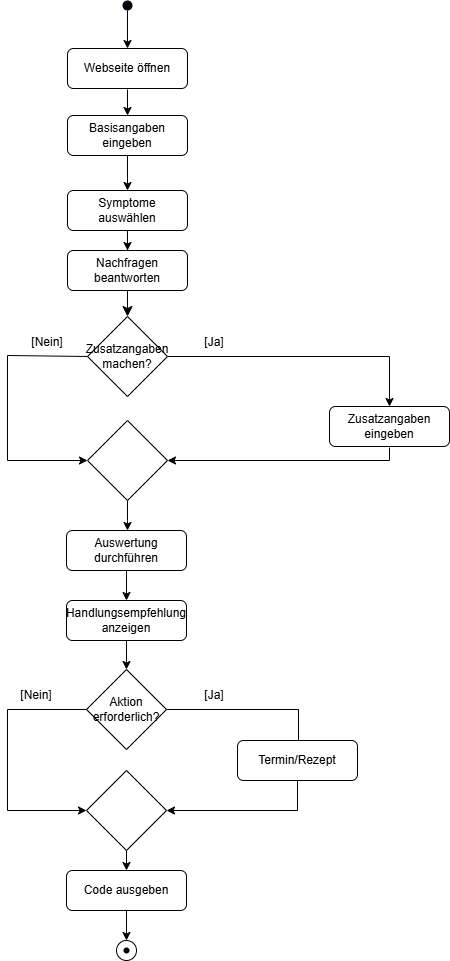

The diagram above was exported from draw.io. Its source (the exported page's mxGraphModel, read from the mxfile embedded in the PNG):
<mxGraphModel dx="1621" dy="1089" grid="1" gridSize="10" guides="1" tooltips="1" connect="1" arrows="1" fold="1" page="0" pageScale="1" pageWidth="827" pageHeight="1169" math="0" shadow="0">
  <root>
    <mxCell id="0" />
    <mxCell id="1" parent="0" />
    <mxCell id="ZUN-BisuBhu6GFyT02ay-2" parent="1" style="rounded=1;whiteSpace=wrap;html=1;fontSize=12;glass=0;strokeWidth=1;shadow=0;" value="Webseite öffnen" vertex="1">
      <mxGeometry height="40" width="120" x="-220" y="-132" as="geometry" />
    </mxCell>
    <mxCell id="ZUN-BisuBhu6GFyT02ay-3" edge="1" parent="1" source="ZUN-BisuBhu6GFyT02ay-4" style="edgeStyle=orthogonalEdgeStyle;rounded=0;orthogonalLoop=1;jettySize=auto;html=1;exitX=0.5;exitY=1;exitDx=0;exitDy=0;entryX=0.5;entryY=0;entryDx=0;entryDy=0;" target="ZUN-BisuBhu6GFyT02ay-2">
      <mxGeometry relative="1" as="geometry" />
    </mxCell>
    <mxCell id="ZUN-BisuBhu6GFyT02ay-4" parent="1" style="shape=ellipse;fillColor=#000308;strokeColor=none;html=1;sketch=0;" value="" vertex="1">
      <mxGeometry height="10" width="10" x="-165" y="-180" as="geometry" />
    </mxCell>
    <mxCell id="ZUN-BisuBhu6GFyT02ay-5" parent="1" style="rounded=1;whiteSpace=wrap;html=1;fontSize=12;glass=0;strokeWidth=1;shadow=0;" value="Basisangaben eingeben" vertex="1">
      <mxGeometry height="40" width="120" x="-220" y="-65" as="geometry" />
    </mxCell>
    <mxCell id="ZUN-BisuBhu6GFyT02ay-6" edge="1" parent="1" source="ZUN-BisuBhu6GFyT02ay-7" style="edgeStyle=orthogonalEdgeStyle;rounded=0;orthogonalLoop=1;jettySize=auto;html=1;entryX=0.5;entryY=0;entryDx=0;entryDy=0;" target="ZUN-BisuBhu6GFyT02ay-9">
      <mxGeometry relative="1" as="geometry" />
    </mxCell>
    <mxCell id="ZUN-BisuBhu6GFyT02ay-7" parent="1" style="rounded=1;whiteSpace=wrap;html=1;fontSize=12;glass=0;strokeWidth=1;shadow=0;" value="Symptome auswählen" vertex="1">
      <mxGeometry height="40" width="120" x="-220" y="10" as="geometry" />
    </mxCell>
    <mxCell id="ZUN-BisuBhu6GFyT02ay-8" edge="1" parent="1" source="ZUN-BisuBhu6GFyT02ay-5" style="edgeStyle=orthogonalEdgeStyle;rounded=0;orthogonalLoop=1;jettySize=auto;html=1;entryX=0.5;entryY=0;entryDx=0;entryDy=0;" target="ZUN-BisuBhu6GFyT02ay-7">
      <mxGeometry relative="1" as="geometry" />
    </mxCell>
    <mxCell id="4bzyUK9v-BWBWNn3_DYH-10" edge="1" parent="1" source="ZUN-BisuBhu6GFyT02ay-9" style="edgeStyle=none;curved=1;rounded=0;orthogonalLoop=1;jettySize=auto;html=1;exitX=0.5;exitY=1;exitDx=0;exitDy=0;entryX=0.5;entryY=0;entryDx=0;entryDy=0;fontSize=12;startSize=8;endSize=8;" target="4bzyUK9v-BWBWNn3_DYH-6">
      <mxGeometry relative="1" as="geometry" />
    </mxCell>
    <mxCell id="ZUN-BisuBhu6GFyT02ay-9" parent="1" style="rounded=1;whiteSpace=wrap;html=1;fontSize=12;glass=0;strokeWidth=1;shadow=0;" value="Nachfragen beantworten" vertex="1">
      <mxGeometry height="40" width="120" x="-220" y="70" as="geometry" />
    </mxCell>
    <mxCell id="ZUN-BisuBhu6GFyT02ay-10" edge="1" parent="1" style="edgeStyle=orthogonalEdgeStyle;rounded=0;orthogonalLoop=1;jettySize=auto;html=1;entryX=0.5;entryY=0;entryDx=0;entryDy=0;" target="ZUN-BisuBhu6GFyT02ay-5">
      <mxGeometry relative="1" as="geometry">
        <mxPoint x="-160" y="-91" as="sourcePoint" />
      </mxGeometry>
    </mxCell>
    <mxCell id="wWXRcPtXVbDuPhaprELx-1" parent="1" style="ellipse;whiteSpace=wrap;html=1;aspect=fixed;" value="" vertex="1">
      <mxGeometry height="20" width="20" x="-171" y="760" as="geometry" />
    </mxCell>
    <mxCell id="wWXRcPtXVbDuPhaprELx-2" edge="1" parent="1" source="4bzyUK9v-BWBWNn3_DYH-9" style="edgeStyle=orthogonalEdgeStyle;rounded=0;orthogonalLoop=1;jettySize=auto;html=1;exitX=0.5;exitY=1;exitDx=0;exitDy=0;">
      <mxGeometry relative="1" as="geometry">
        <Array as="points">
          <mxPoint x="-160" y="340" />
          <mxPoint x="-160" y="340" />
        </Array>
        <mxPoint x="-163" y="292" as="sourcePoint" />
        <mxPoint x="-160" y="350" as="targetPoint" />
      </mxGeometry>
    </mxCell>
    <mxCell id="wWXRcPtXVbDuPhaprELx-3" edge="1" parent="1" source="wWXRcPtXVbDuPhaprELx-4" style="edgeStyle=orthogonalEdgeStyle;rounded=0;orthogonalLoop=1;jettySize=auto;html=1;exitX=0.5;exitY=1;exitDx=0;exitDy=0;entryX=0.5;entryY=0;entryDx=0;entryDy=0;" target="wWXRcPtXVbDuPhaprELx-6">
      <mxGeometry relative="1" as="geometry" />
    </mxCell>
    <mxCell id="wWXRcPtXVbDuPhaprELx-4" parent="1" style="rounded=1;whiteSpace=wrap;html=1;fontSize=12;glass=0;strokeWidth=1;shadow=0;" value="Auswertung durchführen" vertex="1">
      <mxGeometry height="40" width="120" x="-221" y="350" as="geometry" />
    </mxCell>
    <mxCell id="wWXRcPtXVbDuPhaprELx-5" edge="1" parent="1" source="wWXRcPtXVbDuPhaprELx-6" style="edgeStyle=orthogonalEdgeStyle;rounded=0;orthogonalLoop=1;jettySize=auto;html=1;entryX=0.5;entryY=0;entryDx=0;entryDy=0;" target="wWXRcPtXVbDuPhaprELx-11">
      <mxGeometry relative="1" as="geometry" />
    </mxCell>
    <mxCell id="wWXRcPtXVbDuPhaprELx-6" parent="1" style="rounded=1;whiteSpace=wrap;html=1;fontSize=12;glass=0;strokeWidth=1;shadow=0;" value="Handlungsempfehlung anzeigen" vertex="1">
      <mxGeometry height="40" width="120" x="-221" y="420" as="geometry" />
    </mxCell>
    <mxCell id="wWXRcPtXVbDuPhaprELx-7" edge="1" parent="1" source="wWXRcPtXVbDuPhaprELx-8" style="edgeStyle=orthogonalEdgeStyle;rounded=0;orthogonalLoop=1;jettySize=auto;html=1;">
      <mxGeometry relative="1" as="geometry">
        <mxPoint x="-161" y="760" as="targetPoint" />
      </mxGeometry>
    </mxCell>
    <mxCell id="wWXRcPtXVbDuPhaprELx-8" parent="1" style="rounded=1;whiteSpace=wrap;html=1;fontSize=12;glass=0;strokeWidth=1;shadow=0;" value="Code ausgeben" vertex="1">
      <mxGeometry height="40" width="120" x="-221" y="690" as="geometry" />
    </mxCell>
    <mxCell id="wWXRcPtXVbDuPhaprELx-9" edge="1" parent="1" source="wWXRcPtXVbDuPhaprELx-11" style="edgeStyle=orthogonalEdgeStyle;rounded=0;orthogonalLoop=1;jettySize=auto;html=1;entryX=0;entryY=0.5;entryDx=0;entryDy=0;exitX=0;exitY=0.5;exitDx=0;exitDy=0;" target="wWXRcPtXVbDuPhaprELx-17">
      <mxGeometry relative="1" as="geometry">
        <Array as="points">
          <mxPoint x="-280" y="529" />
          <mxPoint x="-280" y="630" />
        </Array>
        <mxPoint x="-359" y="529" as="targetPoint" />
      </mxGeometry>
    </mxCell>
    <mxCell id="wWXRcPtXVbDuPhaprELx-10" edge="1" parent="1" source="wWXRcPtXVbDuPhaprELx-11" style="edgeStyle=orthogonalEdgeStyle;rounded=0;orthogonalLoop=1;jettySize=auto;html=1;">
      <mxGeometry relative="1" as="geometry">
        <Array as="points">
          <mxPoint x="11" y="529" />
          <mxPoint x="11" y="579" />
        </Array>
        <mxPoint x="11" y="589" as="targetPoint" />
      </mxGeometry>
    </mxCell>
    <mxCell id="wWXRcPtXVbDuPhaprELx-11" parent="1" style="rhombus;whiteSpace=wrap;html=1;" value="Aktion erforderlich?" vertex="1">
      <mxGeometry height="80" width="80" x="-201" y="489" as="geometry" />
    </mxCell>
    <mxCell id="wWXRcPtXVbDuPhaprELx-12" parent="1" style="text;html=1;whiteSpace=wrap;strokeColor=none;fillColor=none;align=center;verticalAlign=middle;rounded=0;" value="[Ja]" vertex="1">
      <mxGeometry height="30" width="60" x="-103" y="500" as="geometry" />
    </mxCell>
    <mxCell id="wWXRcPtXVbDuPhaprELx-13" parent="1" style="text;html=1;whiteSpace=wrap;strokeColor=none;fillColor=none;align=center;verticalAlign=middle;rounded=0;" value="[Nein]" vertex="1">
      <mxGeometry height="30" width="60" x="-281" y="500" as="geometry" />
    </mxCell>
    <mxCell id="wWXRcPtXVbDuPhaprELx-14" edge="1" parent="1" source="wWXRcPtXVbDuPhaprELx-15" style="edgeStyle=orthogonalEdgeStyle;rounded=0;orthogonalLoop=1;jettySize=auto;html=1;entryX=1;entryY=0.5;entryDx=0;entryDy=0;exitX=0.5;exitY=1;exitDx=0;exitDy=0;" target="wWXRcPtXVbDuPhaprELx-17">
      <mxGeometry relative="1" as="geometry" />
    </mxCell>
    <mxCell id="wWXRcPtXVbDuPhaprELx-15" parent="1" style="rounded=1;whiteSpace=wrap;html=1;fontSize=12;glass=0;strokeWidth=1;shadow=0;" value="Termin/Rezept" vertex="1">
      <mxGeometry height="40" width="120" x="-50" y="560" as="geometry" />
    </mxCell>
    <mxCell id="wWXRcPtXVbDuPhaprELx-16" edge="1" parent="1" source="wWXRcPtXVbDuPhaprELx-17" style="edgeStyle=orthogonalEdgeStyle;rounded=0;orthogonalLoop=1;jettySize=auto;html=1;exitX=0.5;exitY=1;exitDx=0;exitDy=0;entryX=0.5;entryY=0;entryDx=0;entryDy=0;" target="wWXRcPtXVbDuPhaprELx-8">
      <mxGeometry relative="1" as="geometry" />
    </mxCell>
    <mxCell id="wWXRcPtXVbDuPhaprELx-17" parent="1" style="rhombus;whiteSpace=wrap;html=1;" value="" vertex="1">
      <mxGeometry height="80" width="80" x="-201" y="590" as="geometry" />
    </mxCell>
    <mxCell id="wWXRcPtXVbDuPhaprELx-18" parent="1" style="shape=waypoint;sketch=0;size=6;pointerEvents=1;points=[];fillColor=none;resizable=0;rotatable=0;perimeter=centerPerimeter;snapToPoint=1;" value="" vertex="1">
      <mxGeometry height="20" width="20" x="-171" y="760" as="geometry" />
    </mxCell>
    <mxCell id="4bzyUK9v-BWBWNn3_DYH-2" edge="1" parent="1" style="edgeStyle=orthogonalEdgeStyle;rounded=0;orthogonalLoop=1;jettySize=auto;html=1;entryX=1;entryY=0.5;entryDx=0;entryDy=0;" target="4bzyUK9v-BWBWNn3_DYH-9">
      <mxGeometry relative="1" as="geometry">
        <Array as="points">
          <mxPoint x="102" y="280" />
        </Array>
        <mxPoint x="102" y="267" as="sourcePoint" />
        <mxPoint x="-110" y="280" as="targetPoint" />
      </mxGeometry>
    </mxCell>
    <mxCell id="4bzyUK9v-BWBWNn3_DYH-3" parent="1" style="rounded=1;whiteSpace=wrap;html=1;fontSize=12;glass=0;strokeWidth=1;shadow=0;" value="Zusatzangaben eingeben" vertex="1">
      <mxGeometry height="40" width="120" x="42" y="226" as="geometry" />
    </mxCell>
    <mxCell id="4bzyUK9v-BWBWNn3_DYH-4" edge="1" parent="1" source="4bzyUK9v-BWBWNn3_DYH-6" style="edgeStyle=orthogonalEdgeStyle;rounded=0;orthogonalLoop=1;jettySize=auto;html=1;entryX=0.5;entryY=0;entryDx=0;entryDy=0;" target="4bzyUK9v-BWBWNn3_DYH-3">
      <mxGeometry relative="1" as="geometry">
        <mxPoint x="128.25" y="176" as="targetPoint" />
      </mxGeometry>
    </mxCell>
    <mxCell id="4bzyUK9v-BWBWNn3_DYH-5" edge="1" parent="1" source="4bzyUK9v-BWBWNn3_DYH-6" style="edgeStyle=orthogonalEdgeStyle;rounded=0;orthogonalLoop=1;jettySize=auto;html=1;exitX=0;exitY=0.5;exitDx=0;exitDy=0;entryX=0;entryY=0.5;entryDx=0;entryDy=0;" target="4bzyUK9v-BWBWNn3_DYH-9">
      <mxGeometry relative="1" as="geometry">
        <Array as="points">
          <mxPoint x="-280" y="175" />
          <mxPoint x="-280" y="280" />
        </Array>
        <mxPoint x="-220" y="280" as="targetPoint" />
      </mxGeometry>
    </mxCell>
    <mxCell id="4bzyUK9v-BWBWNn3_DYH-6" parent="1" style="rhombus;whiteSpace=wrap;html=1;" value="Zusatzangaben machen?" vertex="1">
      <mxGeometry height="80" width="80" x="-200" y="136" as="geometry" />
    </mxCell>
    <mxCell id="4bzyUK9v-BWBWNn3_DYH-7" parent="1" style="text;html=1;whiteSpace=wrap;strokeColor=none;fillColor=none;align=center;verticalAlign=middle;rounded=0;" value="[Nein]" vertex="1">
      <mxGeometry height="30" width="60" x="-270" y="147" as="geometry" />
    </mxCell>
    <mxCell id="4bzyUK9v-BWBWNn3_DYH-8" parent="1" style="text;html=1;whiteSpace=wrap;strokeColor=none;fillColor=none;align=center;verticalAlign=middle;rounded=0;" value="[Ja]" vertex="1">
      <mxGeometry height="30" width="60" x="-103" y="147" as="geometry" />
    </mxCell>
    <mxCell id="4bzyUK9v-BWBWNn3_DYH-9" parent="1" style="rhombus;whiteSpace=wrap;html=1;" value="" vertex="1">
      <mxGeometry height="80" width="80" x="-200" y="240" as="geometry" />
    </mxCell>
  </root>
</mxGraphModel>